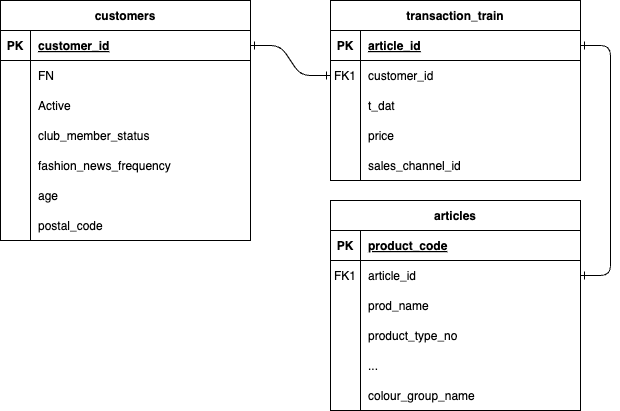

The diagram above was exported from draw.io. Its source (the exported page's mxGraphModel, read from the mxfile embedded in the PNG):
<mxGraphModel dx="954" dy="560" grid="1" gridSize="10" guides="1" tooltips="1" connect="1" arrows="1" fold="1" page="1" pageScale="1" pageWidth="850" pageHeight="1100" math="0" shadow="0" extFonts="Permanent Marker^https://fonts.googleapis.com/css?family=Permanent+Marker">
  <root>
    <mxCell id="0" />
    <mxCell id="1" parent="0" />
    <mxCell id="C-vyLk0tnHw3VtMMgP7b-1" value="" style="edgeStyle=entityRelationEdgeStyle;endArrow=ERone;startArrow=ERone;endFill=0;startFill=0;" parent="1" source="C-vyLk0tnHw3VtMMgP7b-24" target="C-vyLk0tnHw3VtMMgP7b-6" edge="1">
      <mxGeometry width="100" height="100" relative="1" as="geometry">
        <mxPoint x="340" y="720" as="sourcePoint" />
        <mxPoint x="440" y="620" as="targetPoint" />
      </mxGeometry>
    </mxCell>
    <mxCell id="C-vyLk0tnHw3VtMMgP7b-12" value="" style="edgeStyle=entityRelationEdgeStyle;endArrow=ERone;startArrow=ERone;endFill=0;startFill=0;" parent="1" source="C-vyLk0tnHw3VtMMgP7b-3" target="C-vyLk0tnHw3VtMMgP7b-17" edge="1">
      <mxGeometry width="100" height="100" relative="1" as="geometry">
        <mxPoint x="400" y="180" as="sourcePoint" />
        <mxPoint x="460" y="205" as="targetPoint" />
      </mxGeometry>
    </mxCell>
    <mxCell id="C-vyLk0tnHw3VtMMgP7b-2" value="transaction_train" style="shape=table;startSize=30;container=1;collapsible=1;childLayout=tableLayout;fixedRows=1;rowLines=0;fontStyle=1;align=center;resizeLast=1;" parent="1" vertex="1">
      <mxGeometry x="450" y="120" width="250" height="180" as="geometry" />
    </mxCell>
    <mxCell id="C-vyLk0tnHw3VtMMgP7b-3" value="" style="shape=partialRectangle;collapsible=0;dropTarget=0;pointerEvents=0;fillColor=none;points=[[0,0.5],[1,0.5]];portConstraint=eastwest;top=0;left=0;right=0;bottom=1;" parent="C-vyLk0tnHw3VtMMgP7b-2" vertex="1">
      <mxGeometry y="30" width="250" height="30" as="geometry" />
    </mxCell>
    <mxCell id="C-vyLk0tnHw3VtMMgP7b-4" value="PK" style="shape=partialRectangle;overflow=hidden;connectable=0;fillColor=none;top=0;left=0;bottom=0;right=0;fontStyle=1;" parent="C-vyLk0tnHw3VtMMgP7b-3" vertex="1">
      <mxGeometry width="30" height="30" as="geometry">
        <mxRectangle width="30" height="30" as="alternateBounds" />
      </mxGeometry>
    </mxCell>
    <mxCell id="C-vyLk0tnHw3VtMMgP7b-5" value="article_id" style="shape=partialRectangle;overflow=hidden;connectable=0;fillColor=none;top=0;left=0;bottom=0;right=0;align=left;spacingLeft=6;fontStyle=5;" parent="C-vyLk0tnHw3VtMMgP7b-3" vertex="1">
      <mxGeometry x="30" width="220" height="30" as="geometry">
        <mxRectangle width="220" height="30" as="alternateBounds" />
      </mxGeometry>
    </mxCell>
    <mxCell id="C-vyLk0tnHw3VtMMgP7b-6" value="" style="shape=partialRectangle;collapsible=0;dropTarget=0;pointerEvents=0;fillColor=none;points=[[0,0.5],[1,0.5]];portConstraint=eastwest;top=0;left=0;right=0;bottom=0;" parent="C-vyLk0tnHw3VtMMgP7b-2" vertex="1">
      <mxGeometry y="60" width="250" height="30" as="geometry" />
    </mxCell>
    <mxCell id="C-vyLk0tnHw3VtMMgP7b-7" value="FK1" style="shape=partialRectangle;overflow=hidden;connectable=0;fillColor=none;top=0;left=0;bottom=0;right=0;" parent="C-vyLk0tnHw3VtMMgP7b-6" vertex="1">
      <mxGeometry width="30" height="30" as="geometry">
        <mxRectangle width="30" height="30" as="alternateBounds" />
      </mxGeometry>
    </mxCell>
    <mxCell id="C-vyLk0tnHw3VtMMgP7b-8" value="customer_id" style="shape=partialRectangle;overflow=hidden;connectable=0;fillColor=none;top=0;left=0;bottom=0;right=0;align=left;spacingLeft=6;" parent="C-vyLk0tnHw3VtMMgP7b-6" vertex="1">
      <mxGeometry x="30" width="220" height="30" as="geometry">
        <mxRectangle width="220" height="30" as="alternateBounds" />
      </mxGeometry>
    </mxCell>
    <mxCell id="C-vyLk0tnHw3VtMMgP7b-9" value="" style="shape=partialRectangle;collapsible=0;dropTarget=0;pointerEvents=0;fillColor=none;points=[[0,0.5],[1,0.5]];portConstraint=eastwest;top=0;left=0;right=0;bottom=0;" parent="C-vyLk0tnHw3VtMMgP7b-2" vertex="1">
      <mxGeometry y="90" width="250" height="90" as="geometry" />
    </mxCell>
    <mxCell id="C-vyLk0tnHw3VtMMgP7b-10" value="" style="shape=partialRectangle;overflow=hidden;connectable=0;fillColor=none;top=0;left=0;bottom=0;right=0;" parent="C-vyLk0tnHw3VtMMgP7b-9" vertex="1">
      <mxGeometry width="30" height="90" as="geometry">
        <mxRectangle width="30" height="90" as="alternateBounds" />
      </mxGeometry>
    </mxCell>
    <mxCell id="C-vyLk0tnHw3VtMMgP7b-11" value="" style="shape=partialRectangle;overflow=hidden;connectable=0;fillColor=none;top=0;left=0;bottom=0;right=0;align=left;spacingLeft=6;" parent="C-vyLk0tnHw3VtMMgP7b-9" vertex="1">
      <mxGeometry x="30" width="220" height="90" as="geometry">
        <mxRectangle width="220" height="90" as="alternateBounds" />
      </mxGeometry>
    </mxCell>
    <mxCell id="C-vyLk0tnHw3VtMMgP7b-13" value="articles" style="shape=table;startSize=30;container=1;collapsible=1;childLayout=tableLayout;fixedRows=1;rowLines=0;fontStyle=1;align=center;resizeLast=1;" parent="1" vertex="1">
      <mxGeometry x="450" y="320" width="250" height="210" as="geometry" />
    </mxCell>
    <mxCell id="C-vyLk0tnHw3VtMMgP7b-14" value="" style="shape=partialRectangle;collapsible=0;dropTarget=0;pointerEvents=0;fillColor=none;points=[[0,0.5],[1,0.5]];portConstraint=eastwest;top=0;left=0;right=0;bottom=1;" parent="C-vyLk0tnHw3VtMMgP7b-13" vertex="1">
      <mxGeometry y="30" width="250" height="30" as="geometry" />
    </mxCell>
    <mxCell id="C-vyLk0tnHw3VtMMgP7b-15" value="PK" style="shape=partialRectangle;overflow=hidden;connectable=0;fillColor=none;top=0;left=0;bottom=0;right=0;fontStyle=1;" parent="C-vyLk0tnHw3VtMMgP7b-14" vertex="1">
      <mxGeometry width="30" height="30" as="geometry">
        <mxRectangle width="30" height="30" as="alternateBounds" />
      </mxGeometry>
    </mxCell>
    <mxCell id="C-vyLk0tnHw3VtMMgP7b-16" value="product_code" style="shape=partialRectangle;overflow=hidden;connectable=0;fillColor=none;top=0;left=0;bottom=0;right=0;align=left;spacingLeft=6;fontStyle=5;" parent="C-vyLk0tnHw3VtMMgP7b-14" vertex="1">
      <mxGeometry x="30" width="220" height="30" as="geometry">
        <mxRectangle width="220" height="30" as="alternateBounds" />
      </mxGeometry>
    </mxCell>
    <mxCell id="C-vyLk0tnHw3VtMMgP7b-17" value="" style="shape=partialRectangle;collapsible=0;dropTarget=0;pointerEvents=0;fillColor=none;points=[[0,0.5],[1,0.5]];portConstraint=eastwest;top=0;left=0;right=0;bottom=0;" parent="C-vyLk0tnHw3VtMMgP7b-13" vertex="1">
      <mxGeometry y="60" width="250" height="30" as="geometry" />
    </mxCell>
    <mxCell id="C-vyLk0tnHw3VtMMgP7b-18" value="FK1" style="shape=partialRectangle;overflow=hidden;connectable=0;fillColor=none;top=0;left=0;bottom=0;right=0;" parent="C-vyLk0tnHw3VtMMgP7b-17" vertex="1">
      <mxGeometry width="30" height="30" as="geometry">
        <mxRectangle width="30" height="30" as="alternateBounds" />
      </mxGeometry>
    </mxCell>
    <mxCell id="C-vyLk0tnHw3VtMMgP7b-19" value="article_id" style="shape=partialRectangle;overflow=hidden;connectable=0;fillColor=none;top=0;left=0;bottom=0;right=0;align=left;spacingLeft=6;" parent="C-vyLk0tnHw3VtMMgP7b-17" vertex="1">
      <mxGeometry x="30" width="220" height="30" as="geometry">
        <mxRectangle width="220" height="30" as="alternateBounds" />
      </mxGeometry>
    </mxCell>
    <mxCell id="C-vyLk0tnHw3VtMMgP7b-20" value="" style="shape=partialRectangle;collapsible=0;dropTarget=0;pointerEvents=0;fillColor=none;points=[[0,0.5],[1,0.5]];portConstraint=eastwest;top=0;left=0;right=0;bottom=0;" parent="C-vyLk0tnHw3VtMMgP7b-13" vertex="1">
      <mxGeometry y="90" width="250" height="120" as="geometry" />
    </mxCell>
    <mxCell id="C-vyLk0tnHw3VtMMgP7b-21" value="" style="shape=partialRectangle;overflow=hidden;connectable=0;fillColor=none;top=0;left=0;bottom=0;right=0;" parent="C-vyLk0tnHw3VtMMgP7b-20" vertex="1">
      <mxGeometry width="30" height="120" as="geometry">
        <mxRectangle width="30" height="120" as="alternateBounds" />
      </mxGeometry>
    </mxCell>
    <mxCell id="C-vyLk0tnHw3VtMMgP7b-22" value="" style="shape=partialRectangle;overflow=hidden;connectable=0;fillColor=none;top=0;left=0;bottom=0;right=0;align=left;spacingLeft=6;" parent="C-vyLk0tnHw3VtMMgP7b-20" vertex="1">
      <mxGeometry x="30" width="220" height="120" as="geometry">
        <mxRectangle width="220" height="120" as="alternateBounds" />
      </mxGeometry>
    </mxCell>
    <mxCell id="C-vyLk0tnHw3VtMMgP7b-23" value="customers" style="shape=table;startSize=30;container=1;collapsible=1;childLayout=tableLayout;fixedRows=1;rowLines=0;fontStyle=1;align=center;resizeLast=1;" parent="1" vertex="1">
      <mxGeometry x="120" y="120" width="250" height="240" as="geometry" />
    </mxCell>
    <mxCell id="C-vyLk0tnHw3VtMMgP7b-24" value="" style="shape=partialRectangle;collapsible=0;dropTarget=0;pointerEvents=0;fillColor=none;points=[[0,0.5],[1,0.5]];portConstraint=eastwest;top=0;left=0;right=0;bottom=1;" parent="C-vyLk0tnHw3VtMMgP7b-23" vertex="1">
      <mxGeometry y="30" width="250" height="30" as="geometry" />
    </mxCell>
    <mxCell id="C-vyLk0tnHw3VtMMgP7b-25" value="PK" style="shape=partialRectangle;overflow=hidden;connectable=0;fillColor=none;top=0;left=0;bottom=0;right=0;fontStyle=1;" parent="C-vyLk0tnHw3VtMMgP7b-24" vertex="1">
      <mxGeometry width="30" height="30" as="geometry">
        <mxRectangle width="30" height="30" as="alternateBounds" />
      </mxGeometry>
    </mxCell>
    <mxCell id="C-vyLk0tnHw3VtMMgP7b-26" value="customer_id" style="shape=partialRectangle;overflow=hidden;connectable=0;fillColor=none;top=0;left=0;bottom=0;right=0;align=left;spacingLeft=6;fontStyle=5;" parent="C-vyLk0tnHw3VtMMgP7b-24" vertex="1">
      <mxGeometry x="30" width="220" height="30" as="geometry">
        <mxRectangle width="220" height="30" as="alternateBounds" />
      </mxGeometry>
    </mxCell>
    <mxCell id="C-vyLk0tnHw3VtMMgP7b-27" value="" style="shape=partialRectangle;collapsible=0;dropTarget=0;pointerEvents=0;fillColor=none;points=[[0,0.5],[1,0.5]];portConstraint=eastwest;top=0;left=0;right=0;bottom=0;" parent="C-vyLk0tnHw3VtMMgP7b-23" vertex="1">
      <mxGeometry y="60" width="250" height="180" as="geometry" />
    </mxCell>
    <mxCell id="C-vyLk0tnHw3VtMMgP7b-28" value="" style="shape=partialRectangle;overflow=hidden;connectable=0;fillColor=none;top=0;left=0;bottom=0;right=0;" parent="C-vyLk0tnHw3VtMMgP7b-27" vertex="1">
      <mxGeometry width="30" height="180" as="geometry">
        <mxRectangle width="30" height="180" as="alternateBounds" />
      </mxGeometry>
    </mxCell>
    <mxCell id="C-vyLk0tnHw3VtMMgP7b-29" value="" style="shape=partialRectangle;overflow=hidden;connectable=0;fillColor=none;top=0;left=0;bottom=0;right=0;align=left;spacingLeft=6;" parent="C-vyLk0tnHw3VtMMgP7b-27" vertex="1">
      <mxGeometry x="30" width="220" height="180" as="geometry">
        <mxRectangle width="220" height="180" as="alternateBounds" />
      </mxGeometry>
    </mxCell>
    <mxCell id="5A_NqeY3nnYO-yf9rVBs-1" value="FN" style="shape=partialRectangle;overflow=hidden;connectable=0;fillColor=none;top=0;left=0;bottom=0;right=0;align=left;spacingLeft=6;" vertex="1" parent="1">
      <mxGeometry x="150" y="180" width="220" height="30" as="geometry">
        <mxRectangle width="220" height="30" as="alternateBounds" />
      </mxGeometry>
    </mxCell>
    <mxCell id="5A_NqeY3nnYO-yf9rVBs-2" value="" style="shape=partialRectangle;overflow=hidden;connectable=0;fillColor=none;top=0;left=0;bottom=0;right=0;align=left;spacingLeft=6;" vertex="1" parent="1">
      <mxGeometry x="150" y="210" width="220" height="30" as="geometry">
        <mxRectangle width="220" height="30" as="alternateBounds" />
      </mxGeometry>
    </mxCell>
    <mxCell id="5A_NqeY3nnYO-yf9rVBs-3" value="Active" style="shape=partialRectangle;overflow=hidden;connectable=0;fillColor=none;top=0;left=0;bottom=0;right=0;align=left;spacingLeft=6;" vertex="1" parent="1">
      <mxGeometry x="150" y="210" width="220" height="30" as="geometry">
        <mxRectangle width="220" height="30" as="alternateBounds" />
      </mxGeometry>
    </mxCell>
    <mxCell id="5A_NqeY3nnYO-yf9rVBs-4" value="club_member_status" style="shape=partialRectangle;overflow=hidden;connectable=0;fillColor=none;top=0;left=0;bottom=0;right=0;align=left;spacingLeft=6;" vertex="1" parent="1">
      <mxGeometry x="150" y="240" width="220" height="30" as="geometry">
        <mxRectangle width="220" height="30" as="alternateBounds" />
      </mxGeometry>
    </mxCell>
    <mxCell id="5A_NqeY3nnYO-yf9rVBs-5" value="fashion_news_frequency" style="shape=partialRectangle;overflow=hidden;connectable=0;fillColor=none;top=0;left=0;bottom=0;right=0;align=left;spacingLeft=6;" vertex="1" parent="1">
      <mxGeometry x="150" y="270" width="220" height="30" as="geometry">
        <mxRectangle width="220" height="30" as="alternateBounds" />
      </mxGeometry>
    </mxCell>
    <mxCell id="5A_NqeY3nnYO-yf9rVBs-6" value="age" style="shape=partialRectangle;overflow=hidden;connectable=0;fillColor=none;top=0;left=0;bottom=0;right=0;align=left;spacingLeft=6;" vertex="1" parent="1">
      <mxGeometry x="150" y="300" width="220" height="30" as="geometry">
        <mxRectangle width="220" height="30" as="alternateBounds" />
      </mxGeometry>
    </mxCell>
    <mxCell id="5A_NqeY3nnYO-yf9rVBs-7" value="postal_code" style="shape=partialRectangle;overflow=hidden;connectable=0;fillColor=none;top=0;left=0;bottom=0;right=0;align=left;spacingLeft=6;" vertex="1" parent="1">
      <mxGeometry x="150" y="330" width="220" height="30" as="geometry">
        <mxRectangle width="220" height="30" as="alternateBounds" />
      </mxGeometry>
    </mxCell>
    <mxCell id="5A_NqeY3nnYO-yf9rVBs-9" value="t_dat" style="shape=partialRectangle;overflow=hidden;connectable=0;fillColor=none;top=0;left=0;bottom=0;right=0;align=left;spacingLeft=6;" vertex="1" parent="1">
      <mxGeometry x="480" y="210" width="220" height="30" as="geometry">
        <mxRectangle width="220" height="30" as="alternateBounds" />
      </mxGeometry>
    </mxCell>
    <mxCell id="5A_NqeY3nnYO-yf9rVBs-10" value="price" style="shape=partialRectangle;overflow=hidden;connectable=0;fillColor=none;top=0;left=0;bottom=0;right=0;align=left;spacingLeft=6;" vertex="1" parent="1">
      <mxGeometry x="480" y="240" width="220" height="30" as="geometry">
        <mxRectangle width="220" height="30" as="alternateBounds" />
      </mxGeometry>
    </mxCell>
    <mxCell id="5A_NqeY3nnYO-yf9rVBs-11" value="sales_channel_id" style="shape=partialRectangle;overflow=hidden;connectable=0;fillColor=none;top=0;left=0;bottom=0;right=0;align=left;spacingLeft=6;" vertex="1" parent="1">
      <mxGeometry x="480" y="270" width="220" height="30" as="geometry">
        <mxRectangle width="220" height="30" as="alternateBounds" />
      </mxGeometry>
    </mxCell>
    <mxCell id="5A_NqeY3nnYO-yf9rVBs-12" value="prod_name" style="shape=partialRectangle;overflow=hidden;connectable=0;fillColor=none;top=0;left=0;bottom=0;right=0;align=left;spacingLeft=6;" vertex="1" parent="1">
      <mxGeometry x="480" y="410" width="220" height="30" as="geometry">
        <mxRectangle width="220" height="30" as="alternateBounds" />
      </mxGeometry>
    </mxCell>
    <mxCell id="5A_NqeY3nnYO-yf9rVBs-13" value="product_type_no" style="shape=partialRectangle;overflow=hidden;connectable=0;fillColor=none;top=0;left=0;bottom=0;right=0;align=left;spacingLeft=6;" vertex="1" parent="1">
      <mxGeometry x="480" y="440" width="220" height="30" as="geometry">
        <mxRectangle width="220" height="30" as="alternateBounds" />
      </mxGeometry>
    </mxCell>
    <mxCell id="5A_NqeY3nnYO-yf9rVBs-14" value="..." style="shape=partialRectangle;overflow=hidden;connectable=0;fillColor=none;top=0;left=0;bottom=0;right=0;align=left;spacingLeft=6;" vertex="1" parent="1">
      <mxGeometry x="480" y="470" width="220" height="30" as="geometry">
        <mxRectangle width="220" height="30" as="alternateBounds" />
      </mxGeometry>
    </mxCell>
    <mxCell id="5A_NqeY3nnYO-yf9rVBs-15" value="colour_group_name" style="shape=partialRectangle;overflow=hidden;connectable=0;fillColor=none;top=0;left=0;bottom=0;right=0;align=left;spacingLeft=6;" vertex="1" parent="1">
      <mxGeometry x="480" y="500" width="220" height="30" as="geometry">
        <mxRectangle width="220" height="30" as="alternateBounds" />
      </mxGeometry>
    </mxCell>
  </root>
</mxGraphModel>